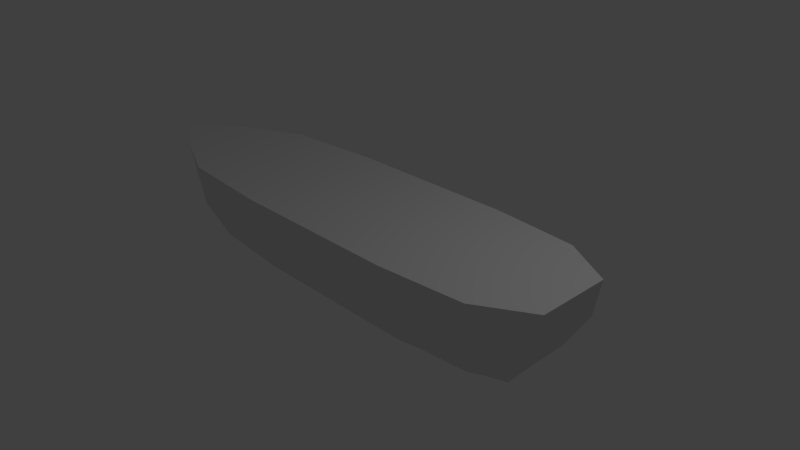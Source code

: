 # Source: ship.blend  (saved by Blender 2.74.0; exported with 4.5.12 LTS)
import bpy
from mathutils import Matrix  # noqa: F401  (used for matrix-valued properties, if any)

bpy.ops.wm.read_factory_settings(use_empty=True)
scene = bpy.context.scene
scene.name = 'Scene'

# ---- collections
col_collection_1 = bpy.data.collections.new('Collection 1'); scene.collection.children.link(col_collection_1)

# ---- materials (node trees are filled in below, after node groups)
mat_material = bpy.data.materials.new('Material')
mat_material.alpha_threshold = 0.0
mat_material.use_transparent_shadow = False
mat_material.roughness = 0.5
mat_material.line_color = (0.0, 0.0, 0.0, 1.0)

# ---- material node trees

# ---- world
world_world = bpy.data.worlds.new('World'); scene.world = world_world
world_world.color = (0.05088, 0.05088, 0.05088)
world_world.use_sun_shadow = False
world_world.sun_shadow_jitter_overblur = 0.0
world_world.cycles.sampling_method = 'MANUAL'
world_world.cycles.sample_map_resolution = 256

# ---- cameras
cam_camera = bpy.data.cameras.new('Camera')
cam_camera.clip_end = 100.0
cam_camera.lens = 35.0
cam_camera.sensor_width = 32.0
cam_camera.sensor_height = 18.0
cam_camera.ortho_scale = 7.314
cam_camera.dof.focus_distance = 0.0
cam_camera.dof.aperture_fstop = 128.0

# ---- lights
light_lamp = bpy.data.lights.new('Lamp', 'POINT')
light_lamp.transmission_factor = 0.0
light_lamp.cutoff_distance = 30.0
light_lamp.energy = 100.0
light_lamp.shadow_buffer_clip_start = 1.001
light_lamp.shadow_soft_size = 0.1
light_lamp.shadow_maximum_resolution = 0.006
light_lamp.use_absolute_resolution = True
light_lamp.cycles.use_multiple_importance_sampling = False

# ---- meshes
me_cube = bpy.data.meshes.new('Cube')
me_cube.from_pydata([(2.3, 0.7, -0.3), (2.3, -0.7, -0.3), (-2.3, -0.7, -0.3), (-2.3, 0.7, -0.3), (2.4, 0.9, 0.7), (2.4, -0.9, 0.7), (-2.6, -0.9, 0.7), (-2.6, 0.9, 0.7), (-1.9, 2.98e-07, -0.7), (-4.3, 1.788e-07, 0.7), (-1.7, -0.2, -0.7), (-3.5, -0.5, 0.7), (-1.7, 0.2, -0.7), (-3.5, 0.5, 0.7), (2.4, 0.9, 0.2), (2.4, -0.9, 0.2), (-2.5, -0.9, 0.2), (-2.5, 0.9, 0.2), (-3.8, 2.384e-07, 0.2), (-3.1, -0.5, 0.2), (-3.1, 0.5, 0.2), (2.1, 0.2, -0.7), (2.3, -5.96e-08, -0.8), (2.1, -0.2, -0.7), (3.1, 0.5, 0.7), (3.1, -5.364e-07, 0.7), (3.1, -0.5, 0.7), (3.0, 0.5, 0.2), (3.0, -2.98e-07, 0.2), (3.0, -0.5, 0.2), (2.384e-07, 0.8, -0.3), (0.0, -0.8, -0.3), (1.937e-07, 1.0, 0.7), (-5.215e-07, -1.0, 0.7), (1.937e-07, 1.0, 0.2), (-5.215e-07, -1.0, 0.2), (1.192e-07, 0.3, -0.8), (0.0, 1.192e-07, -0.9), (0.0, -0.3, -0.8), (1.1, 0.8, -0.3), (1.2, -1.0, 0.2), (1.1, -0.8, -0.3), (1.2, 1.0, 0.7), (0.8, 2.98e-08, -0.9), (0.8, 0.3, -0.8), (1.2, -1.0, 0.7), (1.2, 1.0, 0.2), (0.8, -0.3, -0.8), (-1.1, 0.8, -0.3), (-1.1, -0.8, -0.3), (-1.2, 1.0, 0.7), (-1.2, -1.0, 0.7), (-1.2, 1.0, 0.2), (-1.2, -1.0, 0.2), (-0.8, 0.3, -0.8), (-0.8, -0.3, -0.8), (-1.1, 2.086e-07, -0.9), (-2.95, 2.682e-07, -0.3), (-2.6, -0.4, -0.3), (-2.6, 0.4, -0.3), (2.7, 0.4, -0.3), (2.7, -1.788e-07, -0.3), (2.7, -0.4, -0.3)], [], [(56, 54, 36, 37), (50, 7, 13, 9, 11, 6, 51), (29, 26, 5, 15), (53, 51, 6, 16), (20, 13, 7, 17), (52, 48, 3, 17), (19, 11, 9, 18), (16, 6, 11, 19), (18, 9, 13, 20), (57, 18, 20, 59), (58, 19, 18, 57), (50, 52, 17, 7), (49, 53, 16, 2), (55, 49, 2), (60, 27, 28, 61), (61, 28, 29, 62), (14, 4, 24, 27), (27, 24, 25, 28), (28, 25, 26, 29), (3, 48, 54), (41, 40, 35, 31), (46, 39, 30, 34), (42, 46, 34, 32), (47, 41, 31, 38), (40, 45, 33, 35), (39, 44, 36, 30), (43, 44, 21, 22), (43, 22, 23, 47), (56, 37, 38, 55), (42, 32, 33, 45), (4, 42, 45, 5, 26, 25, 24), (37, 43, 47, 38), (37, 36, 44, 43), (0, 21, 44, 39), (15, 5, 45, 40), (23, 1, 41, 47), (4, 14, 46, 42), (14, 0, 39, 46), (1, 15, 40, 41), (8, 56, 55, 10), (30, 36, 54, 48), (38, 31, 49, 55), (31, 35, 53, 49), (32, 34, 52, 50), (34, 30, 48, 52), (35, 33, 51, 53), (32, 50, 51, 33), (8, 12, 54, 56), (10, 58, 57, 8), (8, 57, 59, 12), (3, 54, 12, 59), (2, 16, 19, 58), (59, 20, 17, 3), (22, 61, 62, 23), (21, 60, 61, 22), (62, 1, 23), (10, 55, 2, 58), (60, 21, 0), (1, 62, 29, 15), (0, 14, 27, 60)])
me_cube.materials.append(mat_material)
me_cube.use_remesh_preserve_volume = False
me_cube.use_remesh_preserve_attributes = False
me_cube.use_mirror_vertex_groups = False
me_cube.update()

# ---- objects
ob_cube = bpy.data.objects.new('Cube', me_cube)
ob_lamp = bpy.data.objects.new('Lamp', light_lamp)
ob_camera = bpy.data.objects.new('Camera', cam_camera)

# ---- transforms, parenting, visibility, modifiers, constraints
ob_cube.location = (0.0, 0.0, 0.0)
ob_cube.lock_rotations_4d = False
ob_cube.empty_display_type = 'ARROWS'
ob_cube.lineart.crease_threshold = 0.0
ob_lamp.location = (4.076, 1.005, 5.904)
ob_lamp.rotation_euler = (0.6503, 0.05522, 1.866)
ob_lamp.lock_rotations_4d = False
ob_lamp.empty_display_type = 'ARROWS'
ob_lamp.color = (0.0, 0.0, 0.0, 0.0)
ob_lamp.lineart.crease_threshold = 0.0
ob_camera.location = (7.481, -6.508, 5.344)
ob_camera.rotation_euler = (1.109, 0.01082, 0.8149)
ob_camera.lock_rotations_4d = False
ob_camera.empty_display_type = 'ARROWS'
ob_camera.color = (0.0, 0.0, 0.0, 0.0)
ob_camera.display_type = 'WIRE'
ob_camera.lineart.crease_threshold = 0.0

# ---- collection membership
col_collection_1.objects.link(ob_cube)
col_collection_1.objects.link(ob_lamp)
col_collection_1.objects.link(ob_camera)

# ---- scene / render settings (as saved in the file)
scene.camera = ob_camera
scene.frame_start = 1; scene.frame_end = 250; scene.frame_set(1)
scene.render.engine = 'BLENDER_EEVEE_NEXT'
scene.render.resolution_percentage = 50
scene.render.dither_intensity = 0.0
scene.cycles.use_denoising = False
scene.cycles.samples = 10
scene.cycles.sampling_pattern = 'TABULATED_SOBOL'
scene.cycles.light_sampling_threshold = 0.0
scene.cycles.use_adaptive_sampling = False
scene.cycles.use_light_tree = False
scene.cycles.blur_glossy = 0.0
scene.cycles.pixel_filter_type = 'GAUSSIAN'
scene.cycles.sample_clamp_indirect = 0.0
scene.view_settings.view_transform = 'Standard'
bpy.context.view_layer.update()

